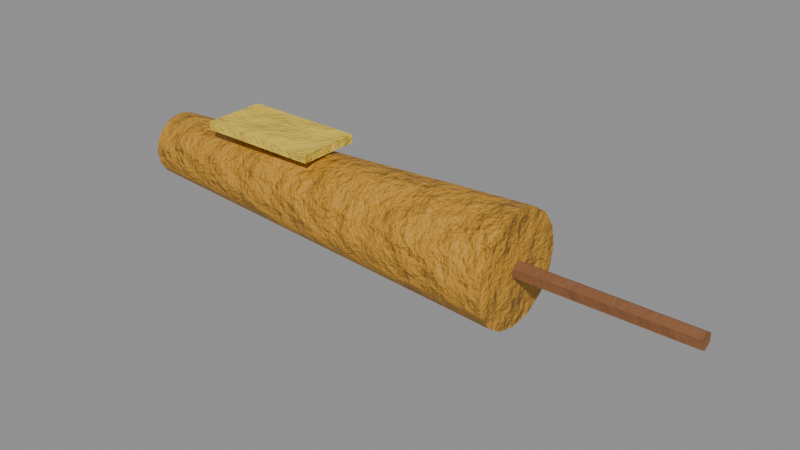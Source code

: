 # Source: food_corn_roast.blend  (saved by Blender 5.0.119; exported with 4.5.12 LTS)
import bpy
from mathutils import Matrix  # noqa: F401  (used for matrix-valued properties, if any)

bpy.ops.wm.read_factory_settings(use_empty=True)
scene = bpy.context.scene
scene.name = 'food_corn_roast'

# ---- collections
col_food_corn_roast = bpy.data.collections.new('food_corn_roast'); scene.collection.children.link(col_food_corn_roast)

# ---- materials (node trees are filled in below, after node groups)
mat_item_c8902a_6 = bpy.data.materials.new('Item_c8902a_6')
mat_foam = bpy.data.materials.new('Foam')
mat_woodlight = bpy.data.materials.new('WoodLight')

# ---- material node trees
mat_item_c8902a_6.use_nodes = True; mat_item_c8902a_6.node_tree.nodes.clear()
_N = mat_item_c8902a_6.node_tree.nodes; _L = mat_item_c8902a_6.node_tree.links
n0 = _N.new('ShaderNodeBsdfPrincipled'); n0.name = 'Principled BSDF'; n0.location = (-200, 100)
n0.inputs[2].default_value = 0.6
n1 = _N.new('ShaderNodeOutputMaterial'); n1.name = 'Material Output'; n1.location = (200, 100)
n2 = _N.new('ShaderNodeTexCoord'); n2.name = 'Texture Coordinate'; n2.location = (0, 0)
n3 = _N.new('ShaderNodeMapping'); n3.name = 'Mapping'; n3.location = (0, 0)
n4 = _N.new('ShaderNodeTexNoise'); n4.name = 'Noise Texture'; n4.location = (0, 0)
n4.width = 145
n4.inputs[2].default_value = 2.2
n4.inputs[3].default_value = 3.0
n5 = _N.new('ShaderNodeValToRGB'); n5.name = 'Color Ramp'; n5.location = (0, 0)
while len(n5.color_ramp.elements) > 1: n5.color_ramp.elements.remove(n5.color_ramp.elements[-1])
n5.color_ramp.elements[0].position = 0.3; n5.color_ramp.elements[0].color = (0.4852, 0.2343, 0.01945, 1.0)
_e = n5.color_ramp.elements.new(0.5); _e.color = (0.5776, 0.2789, 0.02315, 1.0)
_e = n5.color_ramp.elements.new(0.72); _e.color = (0.7254, 0.3503, 0.02908, 1.0)
n6 = _N.new('ShaderNodeSeparateXYZ'); n6.name = 'Separate XYZ'; n6.location = (0, 0)
n7 = _N.new('ShaderNodeMath'); n7.name = 'Math'; n7.location = (0, 0)
n7.operation = 'SUBTRACT'
n7.use_clamp = True
n7.inputs[0].default_value = 0.45
n8 = _N.new('ShaderNodeTexNoise'); n8.name = 'Noise Texture.001'; n8.location = (0, 0)
n8.width = 145
n8.inputs[3].default_value = 5.0
n8.inputs[4].default_value = 0.6
n9 = _N.new('ShaderNodeMath'); n9.name = 'Math.001'; n9.location = (0, 0)
n9.operation = 'MULTIPLY'
n9.inputs[1].default_value = 1.2
n10 = _N.new('ShaderNodeMath'); n10.name = 'Math.002'; n10.location = (0, 0)
n10.operation = 'MULTIPLY'
n11 = _N.new('ShaderNodeMath'); n11.name = 'Math.003'; n11.location = (0, 0)
n12 = _N.new('ShaderNodeMath'); n12.name = 'Math.004'; n12.location = (0, 0)
n12.operation = 'MULTIPLY'
n12.use_clamp = True
n12.inputs[1].default_value = 0.05
n13 = _N.new('ShaderNodeValToRGB'); n13.name = 'Color Ramp.001'; n13.location = (0, 0)
while len(n13.color_ramp.elements) > 1: n13.color_ramp.elements.remove(n13.color_ramp.elements[-1])
n13.color_ramp.elements[0].position = 0.45; n13.color_ramp.elements[0].color = (0.0, 0.0, 0.0, 1.0)
_e = n13.color_ramp.elements.new(0.95); _e.color = (0.85, 0.85, 0.85, 1.0)
n14 = _N.new('ShaderNodeMix'); n14.name = 'Mix'; n14.location = (0, 0)
n14.data_type = 'RGBA'
n14.inputs[7].default_value = (0.4793, 0.2961, 0.15, 1.0)
n15 = _N.new('ShaderNodeTexNoise'); n15.name = 'Noise Texture.002'; n15.location = (0, 0)
n15.width = 145
n15.inputs[2].default_value = 30.0
n15.inputs[3].default_value = 6.0
n15.inputs[4].default_value = 0.6
n16 = _N.new('ShaderNodeBump'); n16.name = 'Bump'; n16.location = (0, 0)
n16.inputs[1].default_value = 0.02
_L.new(n0.outputs[0], n1.inputs[0])
_L.new(n2.outputs[3], n3.inputs[0])
_L.new(n3.outputs[0], n4.inputs[0])
_L.new(n4.outputs[0], n5.inputs[0])
_L.new(n2.outputs[3], n6.inputs[0])
_L.new(n6.outputs[2], n7.inputs[1])
_L.new(n3.outputs[0], n8.inputs[0])
_L.new(n7.outputs[0], n9.inputs[0])
_L.new(n8.outputs[0], n10.inputs[0])
_L.new(n9.outputs[0], n11.inputs[0])
_L.new(n10.outputs[0], n11.inputs[1])
_L.new(n11.outputs[0], n12.inputs[0])
_L.new(n12.outputs[0], n13.inputs[0])
_L.new(n13.outputs[0], n14.inputs[0])
_L.new(n5.outputs[0], n14.inputs[6])
_L.new(n14.outputs[2], n0.inputs[0])
_L.new(n3.outputs[0], n15.inputs[0])
_L.new(n15.outputs[0], n16.inputs[3])
_L.new(n16.outputs[0], n0.inputs[5])
n1.is_active_output = True
mat_foam.use_nodes = True; mat_foam.node_tree.nodes.clear()
_N = mat_foam.node_tree.nodes; _L = mat_foam.node_tree.links
n0 = _N.new('ShaderNodeBsdfPrincipled'); n0.name = 'Principled BSDF'; n0.location = (-200, 100)
n0.inputs[2].default_value = 0.95
n1 = _N.new('ShaderNodeOutputMaterial'); n1.name = 'Material Output'; n1.location = (200, 100)
n2 = _N.new('ShaderNodeTexCoord'); n2.name = 'Texture Coordinate'; n2.location = (0, 0)
n3 = _N.new('ShaderNodeMapping'); n3.name = 'Mapping'; n3.location = (0, 0)
n4 = _N.new('ShaderNodeTexNoise'); n4.name = 'Noise Texture'; n4.location = (0, 0)
n4.width = 145
n4.inputs[2].default_value = 2.2
n4.inputs[3].default_value = 3.0
n5 = _N.new('ShaderNodeValToRGB'); n5.name = 'Color Ramp'; n5.location = (0, 0)
while len(n5.color_ramp.elements) > 1: n5.color_ramp.elements.remove(n5.color_ramp.elements[-1])
n5.color_ramp.elements[0].position = 0.3; n5.color_ramp.elements[0].color = (0.7263, 0.5198, 0.05832, 1.0)
_e = n5.color_ramp.elements.new(0.5); _e.color = (0.807, 0.5776, 0.0648, 1.0)
_e = n5.color_ramp.elements.new(0.72); _e.color = (0.9361, 0.67, 0.07517, 1.0)
n6 = _N.new('ShaderNodeSeparateXYZ'); n6.name = 'Separate XYZ'; n6.location = (0, 0)
n7 = _N.new('ShaderNodeMath'); n7.name = 'Math'; n7.location = (0, 0)
n7.operation = 'SUBTRACT'
n7.use_clamp = True
n7.inputs[0].default_value = 0.45
n8 = _N.new('ShaderNodeTexNoise'); n8.name = 'Noise Texture.001'; n8.location = (0, 0)
n8.width = 145
n8.inputs[3].default_value = 5.0
n8.inputs[4].default_value = 0.6
n9 = _N.new('ShaderNodeMath'); n9.name = 'Math.001'; n9.location = (0, 0)
n9.operation = 'MULTIPLY'
n9.inputs[1].default_value = 1.2
n10 = _N.new('ShaderNodeMath'); n10.name = 'Math.002'; n10.location = (0, 0)
n10.operation = 'MULTIPLY'
n11 = _N.new('ShaderNodeMath'); n11.name = 'Math.003'; n11.location = (0, 0)
n12 = _N.new('ShaderNodeMath'); n12.name = 'Math.004'; n12.location = (0, 0)
n12.operation = 'MULTIPLY'
n12.use_clamp = True
n12.inputs[1].default_value = 0.2
n13 = _N.new('ShaderNodeValToRGB'); n13.name = 'Color Ramp.001'; n13.location = (0, 0)
while len(n13.color_ramp.elements) > 1: n13.color_ramp.elements.remove(n13.color_ramp.elements[-1])
n13.color_ramp.elements[0].position = 0.45; n13.color_ramp.elements[0].color = (0.0, 0.0, 0.0, 1.0)
_e = n13.color_ramp.elements.new(0.95); _e.color = (0.85, 0.85, 0.85, 1.0)
n14 = _N.new('ShaderNodeMix'); n14.name = 'Mix'; n14.location = (0, 0)
n14.data_type = 'RGBA'
n14.inputs[7].default_value = (0.4793, 0.2961, 0.15, 1.0)
n15 = _N.new('ShaderNodeTexNoise'); n15.name = 'Noise Texture.002'; n15.location = (0, 0)
n15.width = 145
n15.inputs[2].default_value = 30.0
n15.inputs[3].default_value = 6.0
n15.inputs[4].default_value = 0.6
n16 = _N.new('ShaderNodeBump'); n16.name = 'Bump'; n16.location = (0, 0)
n16.inputs[0].default_value = 0.6
n16.inputs[1].default_value = 0.02
_L.new(n0.outputs[0], n1.inputs[0])
_L.new(n2.outputs[3], n3.inputs[0])
_L.new(n3.outputs[0], n4.inputs[0])
_L.new(n4.outputs[0], n5.inputs[0])
_L.new(n2.outputs[3], n6.inputs[0])
_L.new(n6.outputs[2], n7.inputs[1])
_L.new(n3.outputs[0], n8.inputs[0])
_L.new(n7.outputs[0], n9.inputs[0])
_L.new(n8.outputs[0], n10.inputs[0])
_L.new(n9.outputs[0], n11.inputs[0])
_L.new(n10.outputs[0], n11.inputs[1])
_L.new(n11.outputs[0], n12.inputs[0])
_L.new(n12.outputs[0], n13.inputs[0])
_L.new(n13.outputs[0], n14.inputs[0])
_L.new(n5.outputs[0], n14.inputs[6])
_L.new(n14.outputs[2], n0.inputs[0])
_L.new(n3.outputs[0], n15.inputs[0])
_L.new(n15.outputs[0], n16.inputs[3])
_L.new(n16.outputs[0], n0.inputs[5])
n1.is_active_output = True
mat_woodlight.use_nodes = True; mat_woodlight.node_tree.nodes.clear()
_N = mat_woodlight.node_tree.nodes; _L = mat_woodlight.node_tree.links
n0 = _N.new('ShaderNodeBsdfPrincipled'); n0.name = 'Principled BSDF'; n0.location = (-200, 100)
n0.inputs[2].default_value = 0.75
n1 = _N.new('ShaderNodeOutputMaterial'); n1.name = 'Material Output'; n1.location = (200, 100)
n2 = _N.new('ShaderNodeTexCoord'); n2.name = 'Texture Coordinate'; n2.location = (0, 0)
n3 = _N.new('ShaderNodeMapping'); n3.name = 'Mapping'; n3.location = (0, 0)
n4 = _N.new('ShaderNodeTexNoise'); n4.name = 'Noise Texture'; n4.location = (0, 0)
n4.width = 145
n4.inputs[2].default_value = 2.2
n4.inputs[3].default_value = 3.0
n5 = _N.new('ShaderNodeValToRGB'); n5.name = 'Color Ramp'; n5.location = (0, 0)
while len(n5.color_ramp.elements) > 1: n5.color_ramp.elements.remove(n5.color_ramp.elements[-1])
n5.color_ramp.elements[0].position = 0.3; n5.color_ramp.elements[0].color = (0.2568, 0.1029, 0.03723, 1.0)
_e = n5.color_ramp.elements.new(0.5); _e.color = (0.2918, 0.117, 0.04231, 1.0)
_e = n5.color_ramp.elements.new(0.72); _e.color = (0.3478, 0.1394, 0.05044, 1.0)
n6 = _N.new('ShaderNodeTexCoord'); n6.name = 'Texture Coordinate.001'; n6.location = (0, 0)
n7 = _N.new('ShaderNodeMapping'); n7.name = 'Mapping.001'; n7.location = (0, 0)
n7.inputs[3].default_value = (0.15, 1.0, 1.0)
n8 = _N.new('ShaderNodeTexWave'); n8.name = 'Wave Texture'; n8.location = (0, 0)
n8.width = 160
n8.wave_type = 'RINGS'
n8.inputs[1].default_value = 4.0
n8.inputs[2].default_value = 6.0
n8.inputs[3].default_value = 3.0
n9 = _N.new('ShaderNodeValToRGB'); n9.name = 'Color Ramp.001'; n9.location = (0, 0)
while len(n9.color_ramp.elements) > 1: n9.color_ramp.elements.remove(n9.color_ramp.elements[-1])
n9.color_ramp.elements[0].position = 0.2; n9.color_ramp.elements[0].color = (1.0, 1.0, 1.0, 1.0)
_e = n9.color_ramp.elements.new(0.85); _e.color = (0.7, 0.7, 0.7, 1.0)
n10 = _N.new('ShaderNodeMix'); n10.name = 'Mix'; n10.location = (0, 0)
n10.data_type = 'RGBA'
n10.blend_type = 'MULTIPLY'
n10.inputs[0].default_value = 1.0
n11 = _N.new('ShaderNodeSeparateXYZ'); n11.name = 'Separate XYZ'; n11.location = (0, 0)
n12 = _N.new('ShaderNodeMath'); n12.name = 'Math'; n12.location = (0, 0)
n12.operation = 'SUBTRACT'
n12.use_clamp = True
n12.inputs[0].default_value = 0.45
n13 = _N.new('ShaderNodeTexNoise'); n13.name = 'Noise Texture.001'; n13.location = (0, 0)
n13.width = 145
n13.inputs[3].default_value = 5.0
n13.inputs[4].default_value = 0.6
n14 = _N.new('ShaderNodeMath'); n14.name = 'Math.001'; n14.location = (0, 0)
n14.operation = 'MULTIPLY'
n14.inputs[1].default_value = 1.2
n15 = _N.new('ShaderNodeMath'); n15.name = 'Math.002'; n15.location = (0, 0)
n15.operation = 'MULTIPLY'
n16 = _N.new('ShaderNodeMath'); n16.name = 'Math.003'; n16.location = (0, 0)
n17 = _N.new('ShaderNodeMath'); n17.name = 'Math.004'; n17.location = (0, 0)
n17.operation = 'MULTIPLY'
n17.use_clamp = True
n17.inputs[1].default_value = 0.3
n18 = _N.new('ShaderNodeValToRGB'); n18.name = 'Color Ramp.002'; n18.location = (0, 0)
while len(n18.color_ramp.elements) > 1: n18.color_ramp.elements.remove(n18.color_ramp.elements[-1])
n18.color_ramp.elements[0].position = 0.45; n18.color_ramp.elements[0].color = (0.0, 0.0, 0.0, 1.0)
_e = n18.color_ramp.elements.new(0.95); _e.color = (0.85, 0.85, 0.85, 1.0)
n19 = _N.new('ShaderNodeMix'); n19.name = 'Mix.001'; n19.location = (0, 0)
n19.data_type = 'RGBA'
n19.inputs[7].default_value = (0.4793, 0.2961, 0.15, 1.0)
n20 = _N.new('ShaderNodeTexNoise'); n20.name = 'Noise Texture.002'; n20.location = (0, 0)
n20.width = 145
n20.inputs[2].default_value = 30.0
n20.inputs[3].default_value = 6.0
n20.inputs[4].default_value = 0.6
n21 = _N.new('ShaderNodeBump'); n21.name = 'Bump'; n21.location = (0, 0)
n21.inputs[0].default_value = 0.25
n21.inputs[1].default_value = 0.02
_L.new(n0.outputs[0], n1.inputs[0])
_L.new(n2.outputs[3], n3.inputs[0])
_L.new(n3.outputs[0], n4.inputs[0])
_L.new(n4.outputs[0], n5.inputs[0])
_L.new(n6.outputs[3], n7.inputs[0])
_L.new(n7.outputs[0], n8.inputs[0])
_L.new(n8.outputs[1], n9.inputs[0])
_L.new(n5.outputs[0], n10.inputs[6])
_L.new(n9.outputs[0], n10.inputs[7])
_L.new(n2.outputs[3], n11.inputs[0])
_L.new(n11.outputs[2], n12.inputs[1])
_L.new(n3.outputs[0], n13.inputs[0])
_L.new(n12.outputs[0], n14.inputs[0])
_L.new(n13.outputs[0], n15.inputs[0])
_L.new(n14.outputs[0], n16.inputs[0])
_L.new(n15.outputs[0], n16.inputs[1])
_L.new(n16.outputs[0], n17.inputs[0])
_L.new(n17.outputs[0], n18.inputs[0])
_L.new(n18.outputs[0], n19.inputs[0])
_L.new(n10.outputs[2], n19.inputs[6])
_L.new(n19.outputs[2], n0.inputs[0])
_L.new(n3.outputs[0], n20.inputs[0])
_L.new(n20.outputs[0], n21.inputs[3])
_L.new(n21.outputs[0], n0.inputs[5])
n1.is_active_output = True

# ---- meshes
me_food_corn_roast_body = bpy.data.meshes.new('food_corn_roast_body')
me_food_corn_roast_body.from_pydata([(0.1, 0.026, 0.026), (-0.1, 0.0156, 0.026), (0.1, 0.02402, 0.01605), (-0.1, 0.01441, 0.02003), (0.1, 0.01838, 0.007615), (-0.1, 0.01103, 0.01497), (0.1, 0.00995, 0.001979), (-0.1, 0.00597, 0.01159), (0.1, 0.0, -7.55e-09), (-0.1, 0.0, 0.0104), (0.1, -0.00995, 0.001979), (-0.1, -0.00597, 0.01159), (0.1, -0.01838, 0.007615), (-0.1, -0.01103, 0.01497), (0.1, -0.02402, 0.01605), (-0.1, -0.01441, 0.02003), (0.1, -0.026, 0.026), (-0.1, -0.0156, 0.026), (0.1, -0.02402, 0.03595), (-0.1, -0.01441, 0.03197), (0.1, -0.01838, 0.04438), (-0.1, -0.01103, 0.03703), (0.1, -0.00995, 0.05002), (-0.1, -0.00597, 0.04041), (0.1, 0.0, 0.052), (-0.1, 0.0, 0.0416), (0.1, 0.00995, 0.05002), (-0.1, 0.00597, 0.04041), (0.1, 0.01838, 0.04438), (-0.1, 0.01103, 0.03703), (0.1, 0.02402, 0.03595), (-0.1, 0.01441, 0.03197), (0.0, -0.015, 0.048), (0.0, -0.015, 0.052), (0.0, 0.015, 0.048), (0.0, 0.015, 0.052), (-0.06, -0.015, 0.048), (-0.06, -0.015, 0.052), (-0.06, 0.015, 0.048), (-0.06, 0.015, 0.052), (0.18, 4.768e-10, 0.03), (0.08, 4.768e-10, 0.03), (0.18, 0.003464, 0.028), (0.08, 0.003464, 0.028), (0.18, 0.003464, 0.024), (0.08, 0.003464, 0.024), (0.18, -4.768e-10, 0.022), (0.08, -4.768e-10, 0.022), (0.18, -0.003464, 0.024), (0.08, -0.003464, 0.024), (0.18, -0.003464, 0.028), (0.08, -0.003464, 0.028)], [], [(0, 2, 3, 1), (2, 4, 5, 3), (4, 6, 7, 5), (6, 8, 9, 7), (8, 10, 11, 9), (10, 12, 13, 11), (12, 14, 15, 13), (14, 16, 17, 15), (16, 18, 19, 17), (18, 20, 21, 19), (20, 22, 23, 21), (22, 24, 25, 23), (24, 26, 27, 25), (26, 28, 29, 27), (3, 5, 7, 9, 11, 13, 15, 17, 19, 21, 23, 25, 27, 29, 31, 1), (28, 30, 31, 29), (30, 0, 1, 31), (0, 30, 28, 26, 24, 22, 20, 18, 16, 14, 12, 10, 8, 6, 4, 2), (32, 34, 35, 33), (34, 38, 39, 35), (38, 36, 37, 39), (36, 32, 33, 37), (34, 32, 36, 38), (39, 37, 33, 35), (40, 42, 43, 41), (42, 44, 45, 43), (44, 46, 47, 45), (46, 48, 49, 47), (43, 45, 47, 49, 51, 41), (48, 50, 51, 49), (50, 40, 41, 51), (40, 50, 48, 46, 44, 42)])
me_food_corn_roast_body.polygons.foreach_set('use_smooth', [True] * 32)
me_food_corn_roast_body.polygons.foreach_set('material_index', [0, 0, 0, 0, 0, 0, 0, 0, 0, 0, 0, 0, 0, 0, 0, 0, 0, 0, 1, 1, 1, 1, 1, 1, 2, 2, 2, 2, 2, 2, 2, 2])
_k = set([(0, 2), (0, 30), (1, 3), (1, 31), (2, 4), (3, 5), (4, 6), (5, 7), (6, 8), (7, 9), (8, 10), (9, 11), (10, 12), (11, 13), (12, 14), (13, 15), (14, 16), (15, 17), (16, 18), (17, 19), (18, 20), (19, 21), (20, 22), (21, 23), (22, 24), (23, 25), (24, 26), (25, 27), (26, 28), (27, 29), (28, 30), (29, 31), (32, 33), (32, 34), (32, 36), (33, 35), (33, 37), (34, 35), (34, 38), (35, 39), (36, 37), (36, 38), (37, 39), (38, 39), (40, 41), (40, 42), (40, 50), (41, 43), (41, 51), (42, 43), (42, 44), (43, 45), (44, 45), (44, 46), (45, 47), (46, 47), (46, 48), (47, 49), (48, 49), (48, 50), (49, 51), (50, 51)])
me_food_corn_roast_body.attributes.new('sharp_edge', 'BOOLEAN', 'EDGE').data.foreach_set('value', [ (min(e.vertices), max(e.vertices)) in _k for e in me_food_corn_roast_body.edges])
_uv = me_food_corn_roast_body.uv_layers.new(name='UVMap')
_uv.uv.foreach_set('vector', [0.08981, 0.0009715, 0.1379, 0.001217, 0.1187, 0.9685, 0.08981, 0.9683, 0.1379, 0.001217, 0.1786, 0.001918, 0.1431, 0.9689, 0.1187, 0.9685, 0.5379, 0.9679, 0.4971, 0.9685, 0.4779, 0.001326, 0.5023, 0.0009714, 0.4971, 0.9685, 0.449, 0.9687, 0.449, 0.001451, 0.4779, 0.001326, 0.449, 0.9687, 0.401, 0.9685, 0.4202, 0.001326, 0.449, 0.001451, 0.401, 0.9685, 0.3602, 0.9679, 0.3957, 0.0009714, 0.4202, 0.001326, 0.1806, 0.001918, 0.2213, 0.001217, 0.2406, 0.9685, 0.2161, 0.9689, 0.2213, 0.001217, 0.2694, 0.0009714, 0.2694, 0.9683, 0.2406, 0.9685, 0.2694, 0.0009714, 0.3175, 0.001217, 0.2983, 0.9685, 0.2694, 0.9683, 0.3175, 0.001217, 0.3583, 0.001918, 0.3227, 0.9689, 0.2983, 0.9685, 0.5398, 0.00177, 0.5806, 0.001179, 0.5998, 0.9684, 0.5753, 0.9687, 0.5806, 0.001179, 0.6286, 0.0009715, 0.6286, 0.9682, 0.5998, 0.9684, 0.6286, 0.0009715, 0.6767, 0.001179, 0.6575, 0.9684, 0.6286, 0.9682, 0.6767, 0.001179, 0.7175, 0.00177, 0.6819, 0.9687, 0.6575, 0.9684, 0.8352, 0.8442, 0.856, 0.865, 0.8673, 0.8922, 0.8673, 0.9216, 0.856, 0.9487, 0.8352, 0.9695, 0.8081, 0.9808, 0.7786, 0.9808, 0.7515, 0.9695, 0.7307, 0.9487, 0.7194, 0.9216, 0.7194, 0.8922, 0.7307, 0.865, 0.7515, 0.8442, 0.7786, 0.8329, 0.8081, 0.8329, 0.0009714, 0.001918, 0.04173, 0.001217, 0.06096, 0.9685, 0.03651, 0.9689, 0.04173, 0.001217, 0.08981, 0.0009715, 0.08981, 0.9683, 0.06096, 0.9685, 0.7194, 0.09968, 0.7382, 0.05439, 0.7728, 0.01973, 0.8181, 0.0009714, 0.8671, 0.0009714, 0.9124, 0.01973, 0.9471, 0.05439, 0.9659, 0.09968, 0.9659, 0.1487, 0.9471, 0.194, 0.9124, 0.2286, 0.8671, 0.2474, 0.8181, 0.2474, 0.7728, 0.2286, 0.7382, 0.194, 0.7194, 0.1487, 0.9211, 0.7346, 0.9211, 0.8795, 0.9017, 0.8795, 0.9017, 0.7346, 0.999, 0.2493, 0.999, 0.5392, 0.9797, 0.5392, 0.9797, 0.2493, 0.8998, 0.7346, 0.8998, 0.8795, 0.8805, 0.8795, 0.8805, 0.7346, 0.999, 0.5411, 0.999, 0.8309, 0.9797, 0.8309, 0.9797, 0.5411, 0.8644, 0.5392, 0.7194, 0.5392, 0.7194, 0.2493, 0.8644, 0.2493, 0.8644, 0.831, 0.7194, 0.831, 0.7194, 0.5411, 0.8644, 0.5411, 0.8831, 0.2493, 0.8998, 0.2496, 0.8998, 0.7326, 0.8831, 0.7324, 0.9778, 0.7324, 0.9584, 0.7324, 0.9584, 0.2493, 0.9778, 0.2493, 0.9352, 0.7324, 0.9185, 0.7326, 0.9185, 0.2496, 0.9352, 0.2493, 0.9185, 0.7326, 0.9017, 0.7324, 0.9017, 0.2493, 0.9185, 0.2496, 0.9139, 0.8911, 0.9139, 0.9105, 0.8972, 0.9201, 0.8805, 0.9105, 0.8805, 0.8911, 0.8972, 0.8815, 0.9372, 0.2493, 0.9565, 0.2493, 0.9565, 0.7324, 0.9372, 0.7324, 0.8663, 0.2496, 0.8831, 0.2493, 0.8831, 0.7324, 0.8663, 0.7326, 0.9494, 0.8911, 0.9494, 0.9105, 0.9326, 0.9201, 0.9159, 0.9105, 0.9159, 0.8911, 0.9326, 0.8815])
me_food_corn_roast_body.materials.append(mat_item_c8902a_6)
me_food_corn_roast_body.materials.append(mat_foam)
me_food_corn_roast_body.materials.append(mat_woodlight)
me_food_corn_roast_body.update()

# ---- objects
ob_food_corn_roast = bpy.data.objects.new('food_corn_roast', None)
ob_food_corn_roast_body = bpy.data.objects.new('food_corn_roast_body', me_food_corn_roast_body)

# ---- transforms, parenting, visibility, modifiers, constraints
ob_food_corn_roast.location = (0.0, 0.0, 0.0)
ob_food_corn_roast.empty_display_size = 0.25
ob_food_corn_roast_body.parent = ob_food_corn_roast
ob_food_corn_roast_body.location = (-0.0, 0.0, 0.0)

# ---- collection membership
col_food_corn_roast.objects.link(ob_food_corn_roast)
col_food_corn_roast.objects.link(ob_food_corn_roast_body)

# ---- scene / render settings (as saved in the file)
scene.frame_start = 1; scene.frame_end = 250; scene.frame_set(1)
scene.render.engine = 'BLENDER_EEVEE_NEXT'
scene.render.image_settings.exr_codec = 'NONE'
scene.render.use_bake_clear = False
scene.render.bake_margin = 0
scene.render.bake_bias = 0.0
scene.render.bake_samples = 0
scene.render.simplify_subdivision_render = 0
scene.render.simplify_child_particles_render = 0.0
scene.eevee.use_volume_custom_range = False
scene.eevee.gtao_distance = 0.0
scene.eevee.use_fast_gi = False
scene.view_settings.white_balance_temperature = 0.0
scene.view_settings.white_balance_tint = 0.0
scene.view_settings.white_balance_whitepoint = (2.97, 0.5193, -0.0414)
bpy.context.view_layer.update()

# ---- added for rendering (the .blend has no active camera and no usable light): camera, sun + grey world if the file has none
cam_auto = bpy.data.cameras.new('AutoCamera')
cam_auto.lens = 50.0
cam_auto.sensor_width = 36.0
cam_auto.clip_end = 1000.0
ob_auto_camera = bpy.data.objects.new('AutoCamera', cam_auto)
scene.collection.objects.link(ob_auto_camera)
ob_auto_camera.location = (0.307849, -0.321419, 0.240279)
ob_auto_camera.rotation_euler = (1.09748, -7.21219e-08, 0.694738)
scene.camera = ob_auto_camera
light_auto_sun = bpy.data.lights.new('AutoSun', 'SUN')
light_auto_sun.energy = 3.0
light_auto_sun.angle = 0.0523599
ob_auto_sun = bpy.data.objects.new('AutoSun', light_auto_sun)
scene.collection.objects.link(ob_auto_sun)
ob_auto_sun.rotation_euler = (0.872665, 0.174533, 0.523599)
if scene.world is None:
    world_auto = bpy.data.worlds.new('AutoWorld')
    world_auto.color = (0.3, 0.3, 0.3)
    scene.world = world_auto
bpy.context.view_layer.update()
